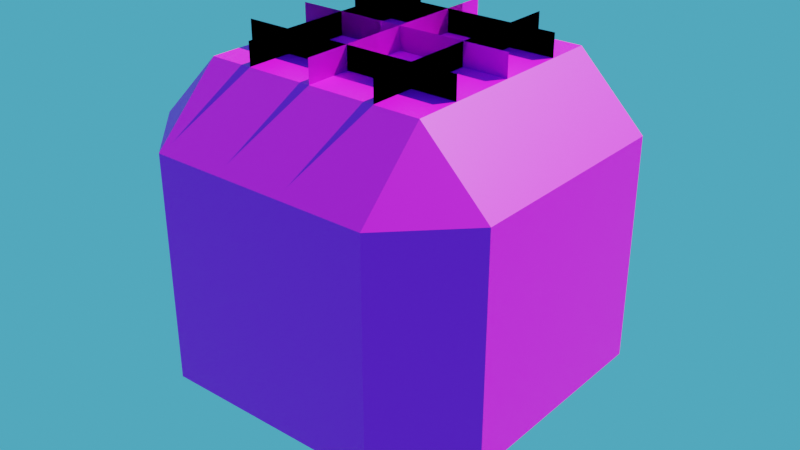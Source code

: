 # Source: fusion_tank.blend  (saved by Blender 2.80.75; exported with 4.5.12 LTS)
import bpy
from mathutils import Matrix  # noqa: F401  (used for matrix-valued properties, if any)

bpy.ops.wm.read_factory_settings(use_empty=True)
scene = bpy.context.scene
scene.name = 'Scene'

# ---- collections
col_collection = bpy.data.collections.new('Collection'); scene.collection.children.link(col_collection)

# ---- images (referenced by path relative to the original .blend; pixels are not part of the script)
import os
ASSET_DIR = os.environ.get("B2B_ASSET_DIR", "")  # directory of the original .blend (textures are referenced by path, not embedded)
HERE = os.path.dirname(os.path.abspath(__file__))  # packed textures are extracted next to this script under _unpacked/

def load_image(name, relpath, width, height, colorspace="sRGB"):
    """Load a texture the original file referenced (path relative to the .blend, or extracted next to this script)."""
    p = next((c for c in (os.path.join(HERE, relpath), os.path.join(ASSET_DIR, relpath)) if relpath and os.path.exists(c)), "")
    if p:
        img = bpy.data.images.load(p, check_existing=True)
        img.name = name
    else:  # same state as the original file: an image datablock whose file is absent (Cycles renders it pink)
        img = bpy.data.images.new(name, width, height)
        img.source = "FILE"
        img.filepath = "//" + (relpath or name)
    img.colorspace_settings.name = colorspace
    return img
img_fusion_tank_png = load_image('fusion tank.png', 'fusion tank.png', 1024, 1024, 'sRGB')

# ---- materials (node trees are filled in below, after node groups)
mat_mat_diffuse_cutout = bpy.data.materials.new('MAT_DIFFUSE_CUTOUT')

# ---- material node trees
mat_mat_diffuse_cutout.use_nodes = True; mat_mat_diffuse_cutout.node_tree.nodes.clear()
_N = mat_mat_diffuse_cutout.node_tree.nodes; _L = mat_mat_diffuse_cutout.node_tree.links
n0 = _N.new('ShaderNodeOutputMaterial'); n0.name = 'Material Output'; n0.location = (300, 300)
n1 = _N.new('ShaderNodeBsdfPrincipled'); n1.name = 'Principled BSDF'; n1.location = (10, 300)
n1.distribution = 'GGX'
n1.subsurface_method = 'BURLEY'
n1.inputs[3].default_value = 1.45
n1.inputs[27].default_value = (0.0, 0.0, 0.0, 1.0)
n1.inputs[28].default_value = 1.0
n2 = _N.new('ShaderNodeTexImage'); n2.name = 'Image Texture'; n2.location = (-493, 236)
n2.image = img_fusion_tank_png
n2.interpolation = 'Closest'
_L.new(n1.outputs[0], n0.inputs[0])
_L.new(n2.outputs[0], n1.inputs[0])
_L.new(n2.outputs[1], n1.inputs[4])
n0.is_active_output = True

# ---- world
world_world = bpy.data.worlds.new('World'); scene.world = world_world
world_world.use_nodes = True; world_world.node_tree.nodes.clear()
_N = world_world.node_tree.nodes; _L = world_world.node_tree.links
n0 = _N.new('ShaderNodeOutputWorld'); n0.name = 'World Output'; n0.location = (300, 300)
n1 = _N.new('ShaderNodeBackground'); n1.name = 'Background'; n1.location = (10, 300)
n1.inputs[0].default_value = (0.0704, 0.4087, 0.6383, 1.0)
_L.new(n1.outputs[0], n0.inputs[0])
n0.is_active_output = True
world_world.color = (0.05088, 0.05088, 0.05088)
world_world.use_sun_shadow = False
world_world.sun_shadow_jitter_overblur = 0.0
world_world.cycles.sampling_method = 'NONE'

# ---- lights
light_sun = bpy.data.lights.new('Sun', 'SUN')
light_sun.transmission_factor = 0.0
light_sun.energy = 5.5
light_sun.shadow_soft_size = 0.125

# ---- meshes
me_cube_001 = bpy.data.meshes.new('Cube.001')
me_cube_001.from_pydata([(-0.5, -0.5, 5.96e-08), (-0.5, -0.8, 0.3), (-0.8, -0.5, 0.3), (-0.5, -0.8, 1.3), (-0.5, -0.5, 1.6), (-0.8, -0.5, 1.3), (-0.5, 0.5, 5.96e-08), (-0.8, 0.5, 0.3), (-0.5, 0.8, 0.3), (-0.5, 0.5, 1.6), (-0.5, 0.8, 1.3), (-0.8, 0.5, 1.3), (0.5, -0.5, 5.96e-08), (0.8, -0.5, 0.3), (0.5, -0.5, 1.6), (0.5, -0.8, 1.3), (0.8, -0.5, 1.3), (0.5, 0.5, 5.96e-08), (0.5, 0.8, 0.3), (0.8, 0.5, 0.3), (0.5, 0.5, 1.6), (0.8, 0.5, 1.3), (0.5, 0.8, 1.3), (0.5, -0.8, 0.3), (0.5, 0.3, 1.6), (0.5, 0.3, 1.7), (-0.5, 0.3, 1.6), (-0.5, 0.3, 1.7), (0.5, -1.947e-07, 1.6), (0.5, -1.947e-07, 1.7), (-0.5, 1.947e-07, 1.6), (-0.5, 1.947e-07, 1.7), (0.5, -0.3, 1.6), (0.5, -0.3, 1.7), (-0.5, -0.3, 1.6), (-0.5, -0.3, 1.7), (-0.3, 0.5, 1.6), (-0.3, 0.5, 1.7), (-0.3, -0.5, 1.6), (-0.3, -0.5, 1.7), (1.16e-07, 0.5, 1.6), (1.355e-07, 0.5, 1.7), (-2.297e-07, -0.5, 1.6), (-2.102e-07, -0.5, 1.7), (0.3, 0.5, 1.6), (0.3, 0.5, 1.7), (0.3, -0.5, 1.6), (0.3, -0.5, 1.7), (-0.5, -0.3, 1.6), (-0.5, -0.3, 1.7), (0.5, -0.3, 1.6), (0.5, -0.3, 1.7), (-0.5, 1.113e-07, 1.6), (-0.5, 1.113e-07, 1.7), (0.5, -7.152e-08, 1.6), (0.5, -7.152e-08, 1.7), (-0.5, 0.3, 1.6), (-0.5, 0.3, 1.7), (0.5, 0.3, 1.6), (0.5, 0.3, 1.7), (0.3, -0.5, 1.6), (0.3, -0.5, 1.7), (0.3, 0.5, 1.6), (0.3, 0.5, 1.7), (-3.648e-07, -0.5, 1.6), (-3.453e-07, -0.5, 1.7), (1.319e-07, 0.5, 1.6), (1.514e-07, 0.5, 1.7), (-0.3, -0.5, 1.6), (-0.3, -0.5, 1.7), (-0.3, 0.5, 1.6), (-0.3, 0.5, 1.7)], [], [(23, 15, 3, 1), (19, 21, 16, 13), (20, 9, 4, 14), (2, 5, 11, 7), (8, 10, 22, 18), (0, 1, 2), (3, 4, 5), (6, 7, 8), (9, 10, 11), (12, 13, 23), (14, 15, 16), (17, 18, 19), (20, 21, 22), (6, 0, 2, 7), (1, 3, 5, 2), (4, 9, 11, 5), (10, 8, 7, 11), (17, 6, 8, 18), (9, 20, 22, 10), (21, 19, 18, 22), (12, 17, 19, 13), (20, 14, 16, 21), (15, 23, 13, 16), (0, 12, 23, 1), (14, 4, 3, 15), (6, 17, 12, 0), (24, 25, 27, 26), (28, 29, 31, 30), (32, 33, 35, 34), (36, 37, 39, 38), (40, 41, 43, 42), (44, 45, 47, 46), (48, 49, 51, 50), (52, 53, 55, 54), (56, 57, 59, 58), (60, 61, 63, 62), (64, 65, 67, 66), (68, 69, 71, 70)])
_uv = me_cube_001.uv_layers.new(name='UVMap')
_uv.uv.foreach_set('vector', [0.5, 0.1429, 0.5, 0.5, 0.3214, 0.5, 0.3214, 0.1429, 0.75, 0.1429, 0.75, 0.5, 0.5714, 0.5, 0.5714, 0.1429, 0.5, 1.0, 0.3214, 1.0, 0.3214, 0.6429, 0.5, 0.6429, 0.25, 0.1429, 0.25, 0.5, 0.07143, 0.5, 0.07143, 0.1429, 1.0, 0.1429, 1.0, 0.5, 0.8214, 0.5, 0.8214, 0.1429, 0.2857, 0.0, 0.3214, 0.1429, 0.25, 0.1429, 0.3214, 0.5, 0.2857, 0.6429, 0.25, 0.5, 0.03571, 0.0, 0.07143, 0.1429, 0.0, 0.1429, 0.03571, 0.6429, 0.0, 0.5, 0.07143, 0.5, 0.5357, 0.0, 0.5714, 0.1429, 0.5, 0.1429, 0.5357, 0.6429, 0.5, 0.5, 0.5714, 0.5, 0.7857, 0.0, 0.8214, 0.1429, 0.75, 0.1429, 0.7857, 0.6429, 0.75, 0.5, 0.8214, 0.5, 0.07143, 0.0, 0.25, 0.0, 0.25, 0.1429, 0.07143, 0.1429, 0.3214, 0.1429, 0.3214, 0.5, 0.25, 0.5, 0.25, 0.1429, 0.25, 0.6429, 0.07143, 0.6429, 0.07143, 0.5, 0.25, 0.5, 0.0, 0.5, 0.0, 0.1429, 0.07143, 0.1429, 0.07143, 0.5, 0.8214, 0.0, 1.0, 0.0, 1.0, 0.1429, 0.8214, 0.1429, 1.0, 0.6429, 0.8214, 0.6429, 0.8214, 0.5, 1.0, 0.5, 0.75, 0.5, 0.75, 0.1429, 0.8214, 0.1429, 0.8214, 0.5, 0.5714, 0.0, 0.75, 0.0, 0.75, 0.1429, 0.5714, 0.1429, 0.75, 0.6429, 0.5714, 0.6429, 0.5714, 0.5, 0.75, 0.5, 0.5, 0.5, 0.5, 0.1429, 0.5714, 0.1429, 0.5714, 0.5, 0.3214, 0.0, 0.5, 0.0, 0.5, 0.1429, 0.3214, 0.1429, 0.5, 0.6429, 0.3214, 0.6429, 0.3214, 0.5, 0.5, 0.5, 0.5714, 0.6429, 0.75, 0.6429, 0.75, 1.0, 0.5714, 1.0, 0.25, 0.9286, 0.25, 0.9643, 0.07143, 0.9643, 0.07143, 0.9286, 0.25, 0.9286, 0.25, 0.9643, 0.07143, 0.9643, 0.07143, 0.9286, 0.25, 0.9286, 0.25, 0.9643, 0.07143, 0.9643, 0.07143, 0.9286, 0.25, 0.9286, 0.25, 0.9643, 0.07143, 0.9643, 0.07143, 0.9286, 0.25, 0.9286, 0.25, 0.9643, 0.07143, 0.9643, 0.07143, 0.9286, 0.25, 0.9286, 0.25, 0.9643, 0.07143, 0.9643, 0.07143, 0.9286, 0.25, 0.9286, 0.25, 0.9643, 0.07143, 0.9643, 0.07143, 0.9286, 0.25, 0.9286, 0.25, 0.9643, 0.07143, 0.9643, 0.07143, 0.9286, 0.25, 0.9286, 0.25, 0.9643, 0.07143, 0.9643, 0.07143, 0.9286, 0.25, 0.9286, 0.25, 0.9643, 0.07143, 0.9643, 0.07143, 0.9286, 0.25, 0.9286, 0.25, 0.9643, 0.07143, 0.9643, 0.07143, 0.9286, 0.25, 0.9286, 0.25, 0.9643, 0.07143, 0.9643, 0.07143, 0.9286])
me_cube_001.materials.append(mat_mat_diffuse_cutout)
me_cube_001.use_remesh_fix_poles = True
me_cube_001.use_remesh_preserve_attributes = False
me_cube_001.use_mirror_vertex_groups = False
me_cube_001.update()

# ---- objects
ob_sun = bpy.data.objects.new('Sun', light_sun)
ob_cube = bpy.data.objects.new('Cube', me_cube_001)

# ---- transforms, parenting, visibility, modifiers, constraints
ob_sun.location = (20.0, 0.0, 39.85)
ob_sun.rotation_euler = (-0.6563, 0.2876, -0.2109)
ob_sun.lineart.crease_threshold = 0.0
ob_cube.location = (2.98e-08, 0.0, 0.0)
ob_cube.scale = (0.625, 0.625, 0.625)
ob_cube.lineart.crease_threshold = 0.0

# ---- collection membership
col_collection.objects.link(ob_sun)
col_collection.objects.link(ob_cube)

# ---- scene / render settings (as saved in the file)
scene.frame_start = 1; scene.frame_end = 250; scene.frame_set(2)
scene.render.engine = 'CYCLES'
scene.cycles.preview_pause = True
scene.cycles.use_denoising = False
scene.cycles.samples = 128
scene.cycles.sampling_pattern = 'TABULATED_SOBOL'
scene.cycles.use_adaptive_sampling = False
scene.cycles.use_light_tree = False
scene.view_settings.view_transform = 'Filmic'
bpy.context.view_layer.update()

# ---- added for rendering (the .blend has no active camera): camera
cam_auto = bpy.data.cameras.new('AutoCamera')
cam_auto.lens = 50.0
cam_auto.sensor_width = 36.0
cam_auto.clip_end = 1000.0
ob_auto_camera = bpy.data.objects.new('AutoCamera', cam_auto)
scene.collection.objects.link(ob_auto_camera)
ob_auto_camera.location = (1.6366, -1.96392, 1.84053)
ob_auto_camera.rotation_euler = (1.09748, -7.21219e-08, 0.694738)
scene.camera = ob_auto_camera
bpy.context.view_layer.update()
